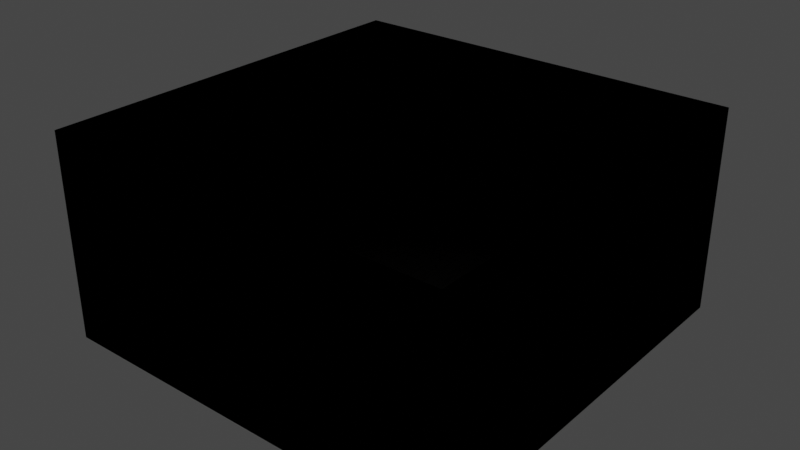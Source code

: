 # Source: asphaltwet.blend  (saved by Blender 3.6.11; exported with 4.5.12 LTS)
import bpy
from mathutils import Matrix  # noqa: F401  (used for matrix-valued properties, if any)

bpy.ops.wm.read_factory_settings(use_empty=True)
scene = bpy.context.scene
scene.name = 'Scene'

# ---- collections
col_collection = bpy.data.collections.new('Collection'); scene.collection.children.link(col_collection)

# ---- images (referenced by path relative to the original .blend; pixels are not part of the script)
import os
ASSET_DIR = os.environ.get("B2B_ASSET_DIR", "")  # directory of the original .blend (textures are referenced by path, not embedded)
HERE = os.path.dirname(os.path.abspath(__file__))  # packed textures are extracted next to this script under _unpacked/

def load_image(name, relpath, width, height, colorspace="sRGB"):
    """Load a texture the original file referenced (path relative to the .blend, or extracted next to this script)."""
    p = next((c for c in (os.path.join(HERE, relpath), os.path.join(ASSET_DIR, relpath)) if relpath and os.path.exists(c)), "")
    if p:
        img = bpy.data.images.load(p, check_existing=True)
        img.name = name
    else:  # same state as the original file: an image datablock whose file is absent (Cycles renders it pink)
        img = bpy.data.images.new(name, width, height)
        img.source = "FILE"
        img.filepath = "//" + (relpath or name)
    img.colorspace_settings.name = colorspace
    return img
img_texturescom_pavement_roadwet_plain_2k_normal_jpeg = load_image('TexturesCom_Pavement_RoadWet_Plain_2K_normal.jpeg', '_unpacked/TexturesCom_Pavement_RoadWet_Plain_2K_normal.fa685bbe.jpg', 2048, 1024, 'sRGB')
img_texturescom_pavement_roadwet_plain_2k_diffuse_jpeg = load_image('TexturesCom_Pavement_RoadWet_Plain_2K_diffuse.jpeg', '_unpacked/TexturesCom_Pavement_RoadWet_Plain_2K_diffuse.1d23fc3e.jpg', 2048, 1024, 'sRGB')
img_texturescom_pavement_roadwet_plain_2k_roughness_jpeg = load_image('TexturesCom_Pavement_RoadWet_Plain_2K_roughness.jpeg', '_unpacked/TexturesCom_Pavement_RoadWet_Plain_2K_roughness.8d12fa44.jpg', 2048, 1024, 'sRGB')

# ---- materials (node trees are filled in below, after node groups)
mat_asphalt = bpy.data.materials.new('Asphalt')
mat_asphalt.use_transparent_shadow = False
mat_black = bpy.data.materials.new('Black')
mat_black.use_transparent_shadow = False

# ---- material node trees
mat_asphalt.use_nodes = True; mat_asphalt.node_tree.nodes.clear()
_N = mat_asphalt.node_tree.nodes; _L = mat_asphalt.node_tree.links
n0 = _N.new('ShaderNodeBsdfPrincipled'); n0.name = 'Principled BSDF'; n0.location = (10, 300)
n0.distribution = 'GGX'
n0.subsurface_method = 'RANDOM_WALK_SKIN'
n0.inputs[3].default_value = 1.45
n0.inputs[11].default_value = 1.01
n0.inputs[13].default_value = 0.0
n0.inputs[20].default_value = 0.0
n0.inputs[27].default_value = (0.0, 0.0, 0.0, 1.0)
n0.inputs[28].default_value = 1.0
n1 = _N.new('ShaderNodeOutputMaterial'); n1.name = 'Material Output'; n1.location = (300, 300)
n2 = _N.new('ShaderNodeNormalMap'); n2.name = 'Normal Map'; n2.location = (-202, -206)
n2.inputs[0].default_value = 10.0
n3 = _N.new('ShaderNodeTexImage'); n3.name = 'Image Texture.001'; n3.location = (-507, -74)
n3.image = img_texturescom_pavement_roadwet_plain_2k_normal_jpeg
n4 = _N.new('ShaderNodeTexImage'); n4.name = 'Image Texture'; n4.location = (-506, 292)
n4.image = img_texturescom_pavement_roadwet_plain_2k_diffuse_jpeg
n5 = _N.new('ShaderNodeTexImage'); n5.name = 'Image Texture.002'; n5.location = (-801, 4)
n5.image = img_texturescom_pavement_roadwet_plain_2k_roughness_jpeg
_L.new(n0.outputs[0], n1.inputs[0])
_L.new(n4.outputs[0], n0.inputs[0])
_L.new(n2.outputs[0], n0.inputs[5])
_L.new(n3.outputs[0], n2.inputs[1])
_L.new(n5.outputs[0], n0.inputs[2])
n1.is_active_output = True
mat_black.use_nodes = True; mat_black.node_tree.nodes.clear()
_N = mat_black.node_tree.nodes; _L = mat_black.node_tree.links
n0 = _N.new('ShaderNodeBsdfPrincipled'); n0.name = 'Principled BSDF'; n0.location = (10, 300)
n0.distribution = 'GGX'
n0.subsurface_method = 'RANDOM_WALK_SKIN'
n0.inputs[0].default_value = (0.0, 0.0, 0.0, 1.0)
n0.inputs[2].default_value = 1.0
n0.inputs[3].default_value = 1.45
n0.inputs[11].default_value = 1.01
n0.inputs[13].default_value = 0.0
n0.inputs[20].default_value = 0.0
n0.inputs[27].default_value = (0.0, 0.0, 0.0, 1.0)
n0.inputs[28].default_value = 1.0
n1 = _N.new('ShaderNodeOutputMaterial'); n1.name = 'Material Output'; n1.location = (300, 300)
_L.new(n0.outputs[0], n1.inputs[0])
n1.is_active_output = True

# ---- world
world_world = bpy.data.worlds.new('World'); scene.world = world_world
world_world.use_nodes = True; world_world.node_tree.nodes.clear()
_N = world_world.node_tree.nodes; _L = world_world.node_tree.links
n0 = _N.new('ShaderNodeOutputWorld'); n0.name = 'World Output'; n0.location = (300, 300)
n1 = _N.new('ShaderNodeBackground'); n1.name = 'Background'; n1.location = (10, 300)
n1.inputs[0].default_value = (0.05088, 0.05088, 0.05088, 1.0)
_L.new(n1.outputs[0], n0.inputs[0])
n0.is_active_output = True
world_world.color = (0.05088, 0.05088, 0.05088)
world_world.use_sun_shadow = False
world_world.sun_shadow_jitter_overblur = 0.0

# ---- meshes
me_plane = bpy.data.meshes.new('Plane')
me_plane.from_pydata([(-1.0, -1.0, 0.0), (1.0, -1.0, 0.0), (-1.0, 1.0, 0.0), (1.0, 1.0, 0.0), (-1.0, -1.0, 1.0), (1.0, -1.0, 1.0), (-1.0, 1.0, 1.0), (1.0, 1.0, 1.0)], [], [(0, 1, 3, 2), (1, 5, 7, 3), (2, 6, 4, 0), (3, 7, 6, 2), (0, 4, 5, 1)])
me_plane.polygons.foreach_set('material_index', [0, 1, 1, 1, 1])
_uv = me_plane.uv_layers.new(name='UVMap')
_uv.uv.foreach_set('vector', [-11.05, -11.05, 12.05, -11.05, 12.05, 12.05, -11.05, 12.05, 1.0, 0.0, 1.0, 0.0, 1.0, 1.0, 1.0, 1.0, 0.0, 1.0, 0.0, 1.0, 0.0, 0.0, 0.0, 0.0, 1.0, 1.0, 1.0, 1.0, 0.0, 1.0, 0.0, 1.0, 0.0, 0.0, 0.0, 0.0, 1.0, 0.0, 1.0, 0.0])
me_plane.materials.append(mat_asphalt)
me_plane.materials.append(mat_black)
me_plane.update()

# ---- objects
ob_plane = bpy.data.objects.new('Plane', me_plane)

# ---- transforms, parenting, visibility, modifiers, constraints
ob_plane.location = (0.0, 0.0, 0.0)
ob_plane.rotation_euler = (0.0, -0.0, -1.571)
ob_plane.scale = (100.0, 100.0, 100.0)

# ---- collection membership
col_collection.objects.link(ob_plane)

# ---- scene / render settings (as saved in the file)
scene.frame_start = 1; scene.frame_end = 250; scene.frame_set(1)
scene.render.engine = 'BLENDER_EEVEE_NEXT'
scene.cycles.sampling_pattern = 'TABULATED_SOBOL'
scene.view_settings.view_transform = 'Filmic'
bpy.context.view_layer.update()

# ---- added for rendering (the .blend has no active camera and no usable light): camera, sun
cam_auto = bpy.data.cameras.new('AutoCamera')
cam_auto.lens = 50.0
cam_auto.sensor_width = 36.0
cam_auto.clip_end = 4871.29
ob_auto_camera = bpy.data.objects.new('AutoCamera', cam_auto)
scene.collection.objects.link(ob_auto_camera)
ob_auto_camera.location = (277.567, -333.081, 272.054)
ob_auto_camera.rotation_euler = (1.09748, -7.21219e-08, 0.694738)
scene.camera = ob_auto_camera
light_auto_sun = bpy.data.lights.new('AutoSun', 'SUN')
light_auto_sun.energy = 3.0
light_auto_sun.angle = 0.0523599
ob_auto_sun = bpy.data.objects.new('AutoSun', light_auto_sun)
scene.collection.objects.link(ob_auto_sun)
ob_auto_sun.rotation_euler = (0.872665, 0.174533, 0.523599)
bpy.context.view_layer.update()
